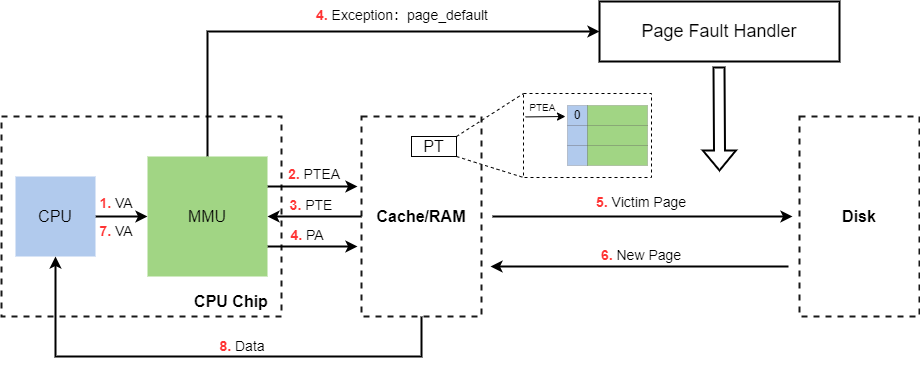

The diagram above was exported from draw.io. Its source (the exported page's mxGraphModel, read from the mxfile embedded in the PNG):
<mxGraphModel dx="1098" dy="748" grid="1" gridSize="10" guides="1" tooltips="1" connect="1" arrows="1" fold="1" page="1" pageScale="1" pageWidth="1169" pageHeight="827" math="0" shadow="0">
  <root>
    <mxCell id="0" />
    <mxCell id="1" parent="0" />
    <mxCell id="bfownlRKBkk9tGhmdBId-1" value="" style="rounded=0;whiteSpace=wrap;html=1;strokeColor=default;strokeWidth=1;fontSize=10;fontColor=#000000;fillColor=none;dashed=1;" vertex="1" parent="1">
      <mxGeometry x="644" y="222" width="128" height="84" as="geometry" />
    </mxCell>
    <mxCell id="bfownlRKBkk9tGhmdBId-2" value="" style="rounded=0;whiteSpace=wrap;html=1;fillColor=none;strokeColor=default;dashed=1;opacity=90;strokeWidth=2;" vertex="1" parent="1">
      <mxGeometry x="122" y="245" width="280" height="200" as="geometry" />
    </mxCell>
    <mxCell id="bfownlRKBkk9tGhmdBId-3" style="edgeStyle=orthogonalEdgeStyle;rounded=0;orthogonalLoop=1;jettySize=auto;html=1;fontSize=18;fontColor=#FFFFFF;strokeWidth=2;" edge="1" parent="1" source="bfownlRKBkk9tGhmdBId-4" target="bfownlRKBkk9tGhmdBId-7">
      <mxGeometry relative="1" as="geometry" />
    </mxCell>
    <mxCell id="bfownlRKBkk9tGhmdBId-4" value="CPU" style="whiteSpace=wrap;html=1;aspect=fixed;strokeColor=none;fillColor=#A9C4EB;opacity=90;fontSize=16;" vertex="1" parent="1">
      <mxGeometry x="136" y="305" width="80" height="80" as="geometry" />
    </mxCell>
    <mxCell id="bfownlRKBkk9tGhmdBId-5" style="edgeStyle=orthogonalEdgeStyle;rounded=0;orthogonalLoop=1;jettySize=auto;html=1;exitX=1;exitY=0.25;exitDx=0;exitDy=0;entryX=-0.033;entryY=0.35;entryDx=0;entryDy=0;entryPerimeter=0;fontSize=16;fontColor=#000000;strokeWidth=2;" edge="1" parent="1" source="bfownlRKBkk9tGhmdBId-7" target="bfownlRKBkk9tGhmdBId-12">
      <mxGeometry relative="1" as="geometry" />
    </mxCell>
    <mxCell id="bfownlRKBkk9tGhmdBId-6" style="edgeStyle=orthogonalEdgeStyle;rounded=0;orthogonalLoop=1;jettySize=auto;html=1;exitX=1;exitY=0.75;exitDx=0;exitDy=0;entryX=-0.033;entryY=0.65;entryDx=0;entryDy=0;entryPerimeter=0;fontSize=16;fontColor=#FF3333;strokeWidth=2;" edge="1" parent="1" source="bfownlRKBkk9tGhmdBId-7" target="bfownlRKBkk9tGhmdBId-12">
      <mxGeometry relative="1" as="geometry" />
    </mxCell>
    <mxCell id="bfownlRKBkk9tGhmdBId-29" style="edgeStyle=orthogonalEdgeStyle;rounded=0;orthogonalLoop=1;jettySize=auto;html=1;exitX=0.5;exitY=0;exitDx=0;exitDy=0;strokeWidth=2;" edge="1" parent="1" source="bfownlRKBkk9tGhmdBId-7">
      <mxGeometry relative="1" as="geometry">
        <mxPoint x="720" y="160" as="targetPoint" />
        <Array as="points">
          <mxPoint x="328" y="200" />
          <mxPoint x="328" y="200" />
        </Array>
      </mxGeometry>
    </mxCell>
    <mxCell id="bfownlRKBkk9tGhmdBId-7" value="MMU" style="rounded=0;whiteSpace=wrap;html=1;strokeColor=none;fontSize=16;fillColor=#97D077;opacity=90;" vertex="1" parent="1">
      <mxGeometry x="268" y="285" width="120" height="120" as="geometry" />
    </mxCell>
    <mxCell id="bfownlRKBkk9tGhmdBId-8" value="CPU Chip" style="text;html=1;strokeColor=none;fillColor=none;align=center;verticalAlign=middle;whiteSpace=wrap;rounded=0;fontSize=16;fontColor=#000000;fontStyle=1" vertex="1" parent="1">
      <mxGeometry x="302" y="415" width="100" height="30" as="geometry" />
    </mxCell>
    <mxCell id="bfownlRKBkk9tGhmdBId-9" value="&lt;font color=&quot;#ff3333&quot;&gt;&lt;b&gt;1.&lt;/b&gt;&amp;nbsp;&lt;/font&gt;VA" style="text;html=1;strokeColor=none;fillColor=none;align=center;verticalAlign=middle;whiteSpace=wrap;rounded=0;fontSize=14;fontColor=#000000;" vertex="1" parent="1">
      <mxGeometry x="219" y="322" width="36" height="20" as="geometry" />
    </mxCell>
    <mxCell id="bfownlRKBkk9tGhmdBId-10" style="edgeStyle=orthogonalEdgeStyle;rounded=0;orthogonalLoop=1;jettySize=auto;html=1;exitX=0;exitY=0.5;exitDx=0;exitDy=0;fontSize=16;fontColor=#FF3333;entryX=1;entryY=0.5;entryDx=0;entryDy=0;strokeWidth=2;" edge="1" parent="1" source="bfownlRKBkk9tGhmdBId-12" target="bfownlRKBkk9tGhmdBId-7">
      <mxGeometry relative="1" as="geometry" />
    </mxCell>
    <mxCell id="bfownlRKBkk9tGhmdBId-11" style="edgeStyle=orthogonalEdgeStyle;rounded=0;orthogonalLoop=1;jettySize=auto;html=1;exitX=0.5;exitY=1;exitDx=0;exitDy=0;entryX=0.5;entryY=1;entryDx=0;entryDy=0;fontSize=16;fontColor=#FF3333;strokeWidth=2;" edge="1" parent="1" source="bfownlRKBkk9tGhmdBId-12" target="bfownlRKBkk9tGhmdBId-4">
      <mxGeometry relative="1" as="geometry">
        <Array as="points">
          <mxPoint x="542" y="485" />
          <mxPoint x="176" y="485" />
        </Array>
      </mxGeometry>
    </mxCell>
    <mxCell id="bfownlRKBkk9tGhmdBId-34" style="edgeStyle=orthogonalEdgeStyle;rounded=0;orthogonalLoop=1;jettySize=auto;html=1;entryX=0;entryY=0.5;entryDx=0;entryDy=0;strokeColor=#000000;strokeWidth=2;fontSize=18;" edge="1" parent="1">
      <mxGeometry relative="1" as="geometry">
        <mxPoint x="613" y="345" as="sourcePoint" />
        <mxPoint x="913" y="345" as="targetPoint" />
      </mxGeometry>
    </mxCell>
    <mxCell id="bfownlRKBkk9tGhmdBId-12" value="Cache/RAM" style="rounded=0;whiteSpace=wrap;html=1;fillColor=none;strokeColor=default;dashed=1;opacity=90;strokeWidth=2;fontSize=16;fontStyle=1" vertex="1" parent="1">
      <mxGeometry x="482" y="245" width="120" height="200" as="geometry" />
    </mxCell>
    <mxCell id="bfownlRKBkk9tGhmdBId-13" value="&lt;b&gt;&lt;font color=&quot;#ff3333&quot;&gt;2.&amp;nbsp;&lt;/font&gt;&lt;/b&gt;PTEA" style="text;html=1;strokeColor=none;fillColor=none;align=center;verticalAlign=middle;whiteSpace=wrap;rounded=0;fontSize=14;fontColor=#000000;" vertex="1" parent="1">
      <mxGeometry x="410" y="293" width="50" height="20" as="geometry" />
    </mxCell>
    <mxCell id="bfownlRKBkk9tGhmdBId-14" value="&lt;b&gt;&lt;font color=&quot;#ff3333&quot;&gt;3.&amp;nbsp;&lt;/font&gt;&lt;/b&gt;PTE" style="text;html=1;strokeColor=none;fillColor=none;align=center;verticalAlign=middle;whiteSpace=wrap;rounded=0;fontSize=14;fontColor=#000000;" vertex="1" parent="1">
      <mxGeometry x="407" y="324" width="50" height="20" as="geometry" />
    </mxCell>
    <mxCell id="bfownlRKBkk9tGhmdBId-15" value="&lt;b&gt;&lt;font color=&quot;#ff3333&quot;&gt;4.&amp;nbsp;&lt;/font&gt;&lt;/b&gt;PA" style="text;html=1;strokeColor=none;fillColor=none;align=center;verticalAlign=middle;whiteSpace=wrap;rounded=0;fontSize=14;fontColor=#000000;" vertex="1" parent="1">
      <mxGeometry x="403" y="354" width="50" height="20" as="geometry" />
    </mxCell>
    <mxCell id="bfownlRKBkk9tGhmdBId-16" value="&lt;b&gt;&lt;font color=&quot;#ff3333&quot;&gt;8.&amp;nbsp;&lt;/font&gt;&lt;/b&gt;Data" style="text;html=1;strokeColor=none;fillColor=none;align=center;verticalAlign=middle;whiteSpace=wrap;rounded=0;fontSize=14;fontColor=#000000;" vertex="1" parent="1">
      <mxGeometry x="338" y="465" width="50" height="20" as="geometry" />
    </mxCell>
    <mxCell id="bfownlRKBkk9tGhmdBId-17" value="0" style="rounded=0;whiteSpace=wrap;html=1;strokeColor=default;strokeWidth=0;fontSize=12;fontColor=#000000;fillColor=#A9C4EB;opacity=90;" vertex="1" parent="1">
      <mxGeometry x="688" y="234" width="20" height="20" as="geometry" />
    </mxCell>
    <mxCell id="bfownlRKBkk9tGhmdBId-18" value="" style="rounded=0;whiteSpace=wrap;html=1;strokeColor=default;strokeWidth=0;fontSize=10;fontColor=#000000;fillColor=#97D077;opacity=90;" vertex="1" parent="1">
      <mxGeometry x="708" y="234" width="60" height="20" as="geometry" />
    </mxCell>
    <mxCell id="bfownlRKBkk9tGhmdBId-19" value="" style="rounded=0;whiteSpace=wrap;html=1;strokeColor=default;strokeWidth=0;fontSize=16;fontColor=#FF3333;fillColor=#A9C4EB;opacity=90;" vertex="1" parent="1">
      <mxGeometry x="688" y="254" width="20" height="20" as="geometry" />
    </mxCell>
    <mxCell id="bfownlRKBkk9tGhmdBId-20" value="" style="rounded=0;whiteSpace=wrap;html=1;strokeColor=default;strokeWidth=0;fontSize=16;fontColor=#FF3333;fillColor=#97D077;opacity=90;" vertex="1" parent="1">
      <mxGeometry x="708" y="254" width="60" height="20" as="geometry" />
    </mxCell>
    <mxCell id="bfownlRKBkk9tGhmdBId-21" value="" style="rounded=0;whiteSpace=wrap;html=1;strokeColor=default;strokeWidth=0;fontSize=16;fontColor=#FF3333;fillColor=#A9C4EB;opacity=90;" vertex="1" parent="1">
      <mxGeometry x="688" y="274" width="20" height="20" as="geometry" />
    </mxCell>
    <mxCell id="bfownlRKBkk9tGhmdBId-22" value="" style="rounded=0;whiteSpace=wrap;html=1;strokeColor=default;strokeWidth=0;fontSize=16;fontColor=#FF3333;fillColor=#97D077;opacity=90;" vertex="1" parent="1">
      <mxGeometry x="708" y="274" width="60" height="20" as="geometry" />
    </mxCell>
    <mxCell id="bfownlRKBkk9tGhmdBId-23" style="edgeStyle=none;rounded=0;orthogonalLoop=1;jettySize=auto;html=1;exitX=1;exitY=0;exitDx=0;exitDy=0;entryX=0;entryY=0;entryDx=0;entryDy=0;strokeWidth=1;fontSize=10;fontColor=#000000;endArrow=none;endFill=0;dashed=1;" edge="1" parent="1" source="bfownlRKBkk9tGhmdBId-25" target="bfownlRKBkk9tGhmdBId-1">
      <mxGeometry relative="1" as="geometry" />
    </mxCell>
    <mxCell id="bfownlRKBkk9tGhmdBId-24" style="edgeStyle=none;rounded=0;orthogonalLoop=1;jettySize=auto;html=1;exitX=1;exitY=1;exitDx=0;exitDy=0;entryX=0;entryY=1;entryDx=0;entryDy=0;strokeWidth=1;fontSize=10;fontColor=#000000;endArrow=none;endFill=0;dashed=1;" edge="1" parent="1" source="bfownlRKBkk9tGhmdBId-25" target="bfownlRKBkk9tGhmdBId-1">
      <mxGeometry relative="1" as="geometry" />
    </mxCell>
    <mxCell id="bfownlRKBkk9tGhmdBId-25" value="PT" style="rounded=0;whiteSpace=wrap;html=1;strokeColor=default;strokeWidth=1;fontSize=16;fontColor=#000000;fillColor=none;" vertex="1" parent="1">
      <mxGeometry x="532" y="265" width="45" height="20" as="geometry" />
    </mxCell>
    <mxCell id="bfownlRKBkk9tGhmdBId-26" value="&lt;b style=&quot;font-size: 10px;&quot;&gt;&lt;font color=&quot;#ff3333&quot; style=&quot;font-size: 10px;&quot;&gt;&amp;nbsp;&lt;/font&gt;&lt;/b&gt;PTEA" style="text;html=1;strokeColor=none;fillColor=none;align=center;verticalAlign=middle;whiteSpace=wrap;rounded=0;fontSize=10;fontColor=#000000;" vertex="1" parent="1">
      <mxGeometry x="647" y="227" width="30" height="18" as="geometry" />
    </mxCell>
    <mxCell id="bfownlRKBkk9tGhmdBId-27" value="" style="endArrow=classic;html=1;rounded=0;strokeWidth=1;fontSize=10;fontColor=#000000;" edge="1" parent="1">
      <mxGeometry width="50" height="50" relative="1" as="geometry">
        <mxPoint x="646" y="245.43000000000006" as="sourcePoint" />
        <mxPoint x="686" y="245" as="targetPoint" />
      </mxGeometry>
    </mxCell>
    <mxCell id="bfownlRKBkk9tGhmdBId-30" value="&lt;font style=&quot;font-size: 18px;&quot;&gt;Page Fault Handler&lt;/font&gt;" style="rounded=0;whiteSpace=wrap;html=1;fontSize=16;fillColor=none;strokeWidth=2;" vertex="1" parent="1">
      <mxGeometry x="720" y="130" width="240" height="60" as="geometry" />
    </mxCell>
    <mxCell id="bfownlRKBkk9tGhmdBId-35" style="edgeStyle=orthogonalEdgeStyle;rounded=0;orthogonalLoop=1;jettySize=auto;html=1;entryX=1;entryY=0.75;entryDx=0;entryDy=0;strokeColor=#000000;strokeWidth=2;fontSize=18;" edge="1" parent="1">
      <mxGeometry relative="1" as="geometry">
        <mxPoint x="909" y="395" as="sourcePoint" />
        <mxPoint x="611" y="395" as="targetPoint" />
      </mxGeometry>
    </mxCell>
    <mxCell id="bfownlRKBkk9tGhmdBId-31" value="Disk" style="rounded=0;whiteSpace=wrap;html=1;fillColor=none;strokeColor=default;dashed=1;opacity=90;strokeWidth=2;fontSize=16;fontStyle=1" vertex="1" parent="1">
      <mxGeometry x="920" y="245" width="120" height="200" as="geometry" />
    </mxCell>
    <mxCell id="bfownlRKBkk9tGhmdBId-32" value="" style="shape=flexArrow;endArrow=classic;html=1;rounded=0;strokeWidth=2;fontSize=16;strokeColor=#000000;" edge="1" parent="1">
      <mxGeometry width="50" height="50" relative="1" as="geometry">
        <mxPoint x="839.5" y="195" as="sourcePoint" />
        <mxPoint x="840" y="300" as="targetPoint" />
      </mxGeometry>
    </mxCell>
    <mxCell id="bfownlRKBkk9tGhmdBId-36" value="&lt;font style=&quot;font-weight: bold;&quot; color=&quot;#ff3333&quot;&gt;4. &lt;/font&gt;&lt;font style=&quot;&quot;&gt;Exception：&lt;/font&gt;page_default" style="text;html=1;strokeColor=none;fillColor=none;align=center;verticalAlign=middle;whiteSpace=wrap;rounded=0;fontSize=14;fontColor=#000000;" vertex="1" parent="1">
      <mxGeometry x="428" y="134" width="190" height="20" as="geometry" />
    </mxCell>
    <mxCell id="bfownlRKBkk9tGhmdBId-37" value="&lt;b&gt;&lt;font color=&quot;#ff3333&quot;&gt;5.&amp;nbsp;&lt;/font&gt;&lt;/b&gt;Victim Page" style="text;html=1;strokeColor=none;fillColor=none;align=center;verticalAlign=middle;whiteSpace=wrap;rounded=0;fontSize=14;fontColor=#000000;" vertex="1" parent="1">
      <mxGeometry x="712" y="321" width="100" height="20" as="geometry" />
    </mxCell>
    <mxCell id="bfownlRKBkk9tGhmdBId-38" value="&lt;font style=&quot;font-weight: bold;&quot; color=&quot;#ff3333&quot;&gt;6. &lt;/font&gt;New&lt;b&gt;&amp;nbsp;&lt;/b&gt;Page" style="text;html=1;strokeColor=none;fillColor=none;align=center;verticalAlign=middle;whiteSpace=wrap;rounded=0;fontSize=14;fontColor=#000000;" vertex="1" parent="1">
      <mxGeometry x="712" y="374" width="100" height="20" as="geometry" />
    </mxCell>
    <mxCell id="bfownlRKBkk9tGhmdBId-39" value="&lt;font color=&quot;#ff3333&quot;&gt;&lt;b&gt;7.&lt;/b&gt;&amp;nbsp;&lt;/font&gt;VA" style="text;html=1;strokeColor=none;fillColor=none;align=center;verticalAlign=middle;whiteSpace=wrap;rounded=0;fontSize=14;fontColor=#000000;" vertex="1" parent="1">
      <mxGeometry x="219" y="350" width="36" height="20" as="geometry" />
    </mxCell>
  </root>
</mxGraphModel>